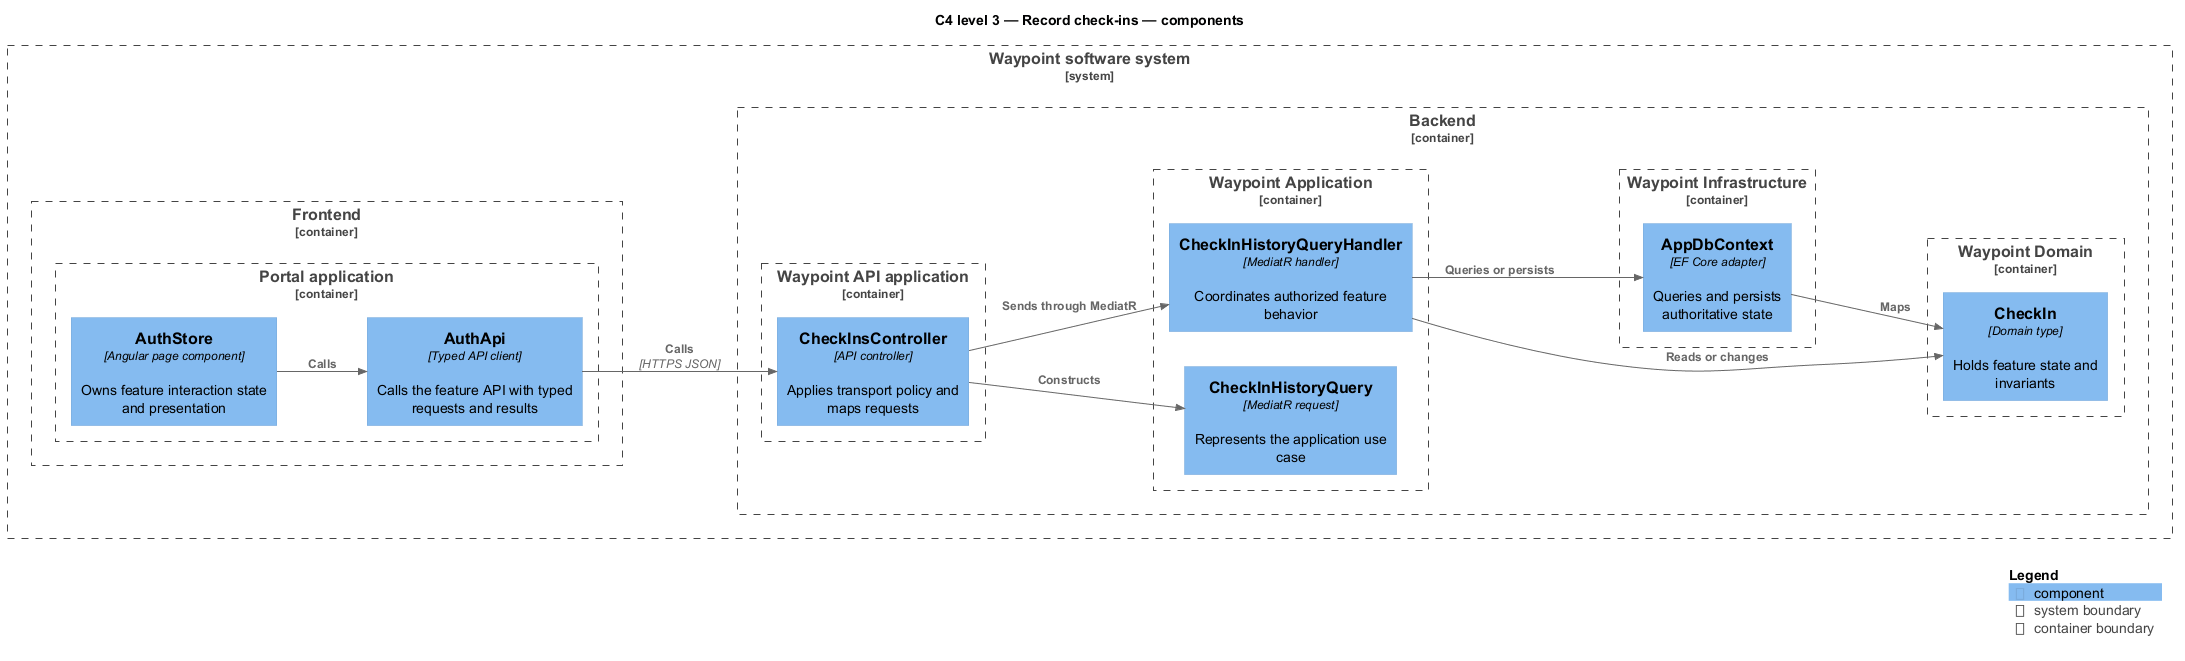

The diagram above was rendered by PlantUML. Its source (embedded in the PNG):
@startuml
!include <C4/C4_Component>
LAYOUT_LEFT_RIGHT()
title C4 level 3 — Record check-ins — components
System_Boundary(waypoint, "Waypoint software system") {
  Container_Boundary(frontend, "Frontend") {
    Container_Boundary(frontend_app, "Portal application") {
      Component(page, "AuthStore", "Angular page component", "Owns feature interaction state and presentation")
      Component(client, "AuthApi", "Typed API client", "Calls the feature API with typed requests and results")
    }
  }
  Container_Boundary(backend, "Backend") {
    Container_Boundary(api_app, "Waypoint API application") {
      Component(controller, "CheckInsController", "API controller", "Applies transport policy and maps requests")
    }
    Container_Boundary(application, "Waypoint Application") {
      Component(request, "CheckInHistoryQuery", "MediatR request", "Represents the application use case")
      Component(handler, "CheckInHistoryQueryHandler", "MediatR handler", "Coordinates authorized feature behavior")
    }
    Container_Boundary(domain, "Waypoint Domain") {
      Component(entity, "CheckIn", "Domain type", "Holds feature state and invariants")
    }
    Container_Boundary(infrastructure, "Waypoint Infrastructure") {
      Component(persistence, "AppDbContext", "EF Core adapter", "Queries and persists authoritative state")
    }
  }
}
Rel(page, client, "Calls")
Rel(client, controller, "Calls", "HTTPS JSON")
Rel(controller, request, "Constructs")
Rel(controller, handler, "Sends through MediatR")
Rel(handler, entity, "Reads or changes")
Rel(handler, persistence, "Queries or persists")
Rel(persistence, entity, "Maps")
SHOW_LEGEND()
@enduml